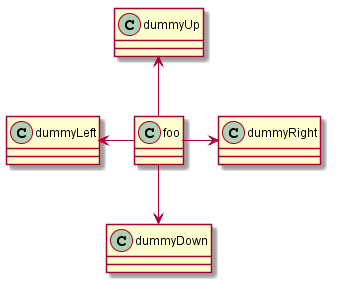

The diagram above was rendered by PlantUML. Its source (embedded in the PNG):
@startuml -->
foo -left-> dummyLeft 
foo -right-> dummyRight 
foo -up-> dummyUp 
foo -down-> dummyDown
@enduml